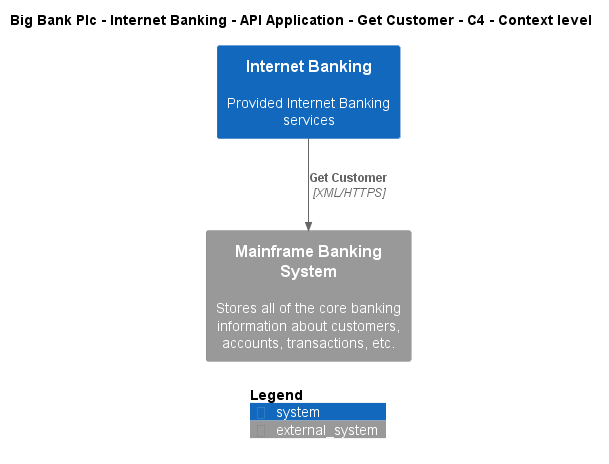

The diagram above was rendered by PlantUML. Its source (embedded in the PNG):
@startuml
!include ..\..\..\..\..\..\..\.c4s\C4_Context.puml

AddElementTag("c4interflow:lifecycle:new", $bgColor=green, $fontColor=#ffffff, $borderColor=green, $shadowing="False")
AddElementTag("c4interflow:lifecycle:changed", $bgColor=orange, $fontColor=#ffffff, $borderColor=orange, $shadowing="False")
AddElementTag("c4interflow:lifecycle:removed", $bgColor=red, $fontColor=#ffffff, $borderColor=red, $shadowing="False")

AddRelTag("c4interflow:lifecycle:new", $textColor=green, $lineColor=green)
AddRelTag("c4interflow:lifecycle:changed", $textColor=orange, $lineColor=orange)
AddRelTag("c4interflow:lifecycle:removed", $textColor=red, $lineColor=red)

SHOW_PERSON_PORTRAIT()
LAYOUT_TOP_DOWN()

skinparam linetype polyline

title Big Bank Plc - Internet Banking - API Application - Get Customer - C4 - Context level

System(BigBankPlc.SoftwareSystems.InternetBanking, "Internet Banking", "Provided Internet Banking services")
System_Ext(BigBankPlc.SoftwareSystems.MainframeBankingSystem, "Mainframe Banking System", "Stores all of the core banking information about customers, accounts, transactions, etc.")

Rel(BigBankPlc.SoftwareSystems.InternetBanking, BigBankPlc.SoftwareSystems.MainframeBankingSystem, "Get Customer", "XML/HTTPS", $tags="protocol:xml/https")


SHOW_LEGEND()
@enduml